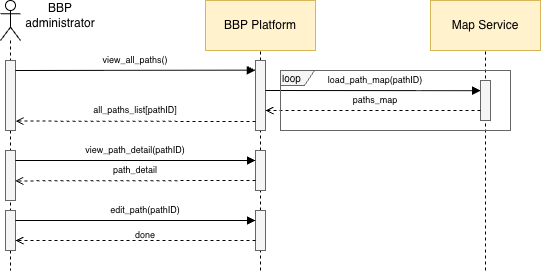

The diagram above was exported from draw.io. Its source (the exported page's mxGraphModel, read from the mxfile embedded in the PNG):
<mxGraphModel dx="2066" dy="1184" grid="1" gridSize="10" guides="1" tooltips="1" connect="1" arrows="1" fold="1" page="1" pageScale="1" pageWidth="850" pageHeight="1100" math="0" shadow="0">
  <root>
    <mxCell id="0" />
    <mxCell id="1" parent="0" />
    <mxCell id="o23GPfuRkchj5Lf95qea-4" edge="1" parent="1" style="endArrow=none;dashed=1;html=1;rounded=0;entryX=0.5;entryY=1;entryDx=0;entryDy=0;" target="o23GPfuRkchj5Lf95qea-2" value="">
      <mxGeometry height="50" relative="1" width="50" as="geometry">
        <mxPoint x="665" y="400" as="sourcePoint" />
        <mxPoint x="690" y="320" as="targetPoint" />
      </mxGeometry>
    </mxCell>
    <mxCell id="o23GPfuRkchj5Lf95qea-3" edge="1" parent="1" style="endArrow=none;dashed=1;html=1;rounded=0;entryX=0.5;entryY=1;entryDx=0;entryDy=0;" target="o23GPfuRkchj5Lf95qea-1" value="">
      <mxGeometry height="50" relative="1" width="50" as="geometry">
        <mxPoint x="440" y="400" as="sourcePoint" />
        <mxPoint x="460" y="440" as="targetPoint" />
      </mxGeometry>
    </mxCell>
    <mxCell id="pIHXVRCgiZ__UWW8Qpl1-6" parent="1" style="shape=umlLifeline;perimeter=lifelinePerimeter;whiteSpace=wrap;html=1;container=1;dropTarget=0;collapsible=0;recursiveResize=0;outlineConnect=0;portConstraint=eastwest;newEdgeStyle={&quot;curved&quot;:0,&quot;rounded&quot;:0};participant=umlActor;" value="" vertex="1">
      <mxGeometry height="270" width="20" x="180" y="130" as="geometry" />
    </mxCell>
    <mxCell id="pIHXVRCgiZ__UWW8Qpl1-8" parent="1" style="html=1;whiteSpace=wrap;direction=south;fillColor=light-dark(#F5F5F5,#FFFFFF);fontColor=#333333;strokeColor=light-dark(#666666,#000000);" value="" vertex="1">
      <mxGeometry height="70" width="10" x="185" y="190" as="geometry" />
    </mxCell>
    <mxCell id="pIHXVRCgiZ__UWW8Qpl1-9" parent="1" style="html=1;whiteSpace=wrap;direction=south;fillColor=light-dark(#F5F5F5,#FFFFFF);fontColor=#333333;strokeColor=light-dark(#666666,#000000);" value="" vertex="1">
      <mxGeometry height="70" width="10" x="435" y="190" as="geometry" />
    </mxCell>
    <mxCell id="pIHXVRCgiZ__UWW8Qpl1-12" edge="1" parent="1" style="endArrow=block;endFill=1;endSize=6;html=1;rounded=0;entryX=0.138;entryY=1.008;entryDx=0;entryDy=0;entryPerimeter=0;" target="pIHXVRCgiZ__UWW8Qpl1-9" value="">
      <mxGeometry relative="1" width="160" as="geometry">
        <mxPoint x="195" y="200" as="sourcePoint" />
        <mxPoint x="355" y="199.57" as="targetPoint" />
      </mxGeometry>
    </mxCell>
    <mxCell id="pIHXVRCgiZ__UWW8Qpl1-14" edge="1" parent="1" source="pIHXVRCgiZ__UWW8Qpl1-9" style="endArrow=open;endFill=0;endSize=6;html=1;rounded=0;exitX=0.872;exitY=1.008;exitDx=0;exitDy=0;entryX=0.865;entryY=-0.003;entryDx=0;entryDy=0;dashed=1;entryPerimeter=0;exitPerimeter=0;" target="pIHXVRCgiZ__UWW8Qpl1-8" value="">
      <mxGeometry relative="1" width="160" as="geometry">
        <mxPoint x="360" y="230" as="sourcePoint" />
        <mxPoint x="210" y="220" as="targetPoint" />
      </mxGeometry>
    </mxCell>
    <mxCell id="pIHXVRCgiZ__UWW8Qpl1-16" parent="1" style="text;html=1;whiteSpace=wrap;strokeColor=none;fillColor=none;align=center;verticalAlign=middle;rounded=0;fontSize=9;" value="view_all_paths()" vertex="1">
      <mxGeometry height="20" width="170" x="230" y="180" as="geometry" />
    </mxCell>
    <mxCell id="pIHXVRCgiZ__UWW8Qpl1-18" parent="1" style="text;html=1;whiteSpace=wrap;strokeColor=none;fillColor=none;align=center;verticalAlign=middle;rounded=0;fontSize=9;" value="all_paths_list[pathID]" vertex="1">
      <mxGeometry height="20" width="170" x="230" y="230" as="geometry" />
    </mxCell>
    <mxCell id="rANGB35X4HYsGPEJ4-lU-1" parent="1" style="text;html=1;whiteSpace=wrap;strokeColor=none;fillColor=none;align=center;verticalAlign=middle;rounded=0;" value="BBP administrator" vertex="1">
      <mxGeometry height="30" width="60" x="210" y="130" as="geometry" />
    </mxCell>
    <mxCell id="rANGB35X4HYsGPEJ4-lU-3" parent="1" style="html=1;whiteSpace=wrap;direction=south;fillColor=light-dark(#F5F5F5,#FFFFFF);fontColor=#333333;strokeColor=light-dark(#666666,#000000);" value="" vertex="1">
      <mxGeometry height="50" width="10" x="185" y="280" as="geometry" />
    </mxCell>
    <mxCell id="rANGB35X4HYsGPEJ4-lU-4" parent="1" style="html=1;whiteSpace=wrap;direction=south;fillColor=light-dark(#F5F5F5,#FFFFFF);fontColor=#333333;strokeColor=light-dark(#666666,#000000);" value="" vertex="1">
      <mxGeometry height="40" width="10" x="435" y="280" as="geometry" />
    </mxCell>
    <mxCell id="rANGB35X4HYsGPEJ4-lU-5" edge="1" parent="1" style="endArrow=block;endFill=1;endSize=6;html=1;rounded=0;entryX=0.25;entryY=1;entryDx=0;entryDy=0;" target="rANGB35X4HYsGPEJ4-lU-4" value="">
      <mxGeometry relative="1" width="160" as="geometry">
        <mxPoint x="195" y="290" as="sourcePoint" />
        <mxPoint x="355" y="289.57" as="targetPoint" />
      </mxGeometry>
    </mxCell>
    <mxCell id="rANGB35X4HYsGPEJ4-lU-6" edge="1" parent="1" source="rANGB35X4HYsGPEJ4-lU-4" style="endArrow=open;endFill=0;endSize=6;html=1;rounded=0;exitX=0.75;exitY=1;exitDx=0;exitDy=0;entryX=0.608;entryY=0.017;entryDx=0;entryDy=0;dashed=1;entryPerimeter=0;" target="rANGB35X4HYsGPEJ4-lU-3" value="">
      <mxGeometry relative="1" width="160" as="geometry">
        <mxPoint x="360" y="320" as="sourcePoint" />
        <mxPoint x="210" y="310" as="targetPoint" />
      </mxGeometry>
    </mxCell>
    <mxCell id="rANGB35X4HYsGPEJ4-lU-7" parent="1" style="text;html=1;whiteSpace=wrap;strokeColor=none;fillColor=none;align=center;verticalAlign=middle;rounded=0;fontSize=9;" value="view_path_detail(pathID)" vertex="1">
      <mxGeometry height="20" width="170" x="230" y="270" as="geometry" />
    </mxCell>
    <mxCell id="rANGB35X4HYsGPEJ4-lU-8" parent="1" style="text;html=1;whiteSpace=wrap;strokeColor=none;fillColor=none;align=center;verticalAlign=middle;rounded=0;fontSize=9;" value="path_detail" vertex="1">
      <mxGeometry height="20" width="170" x="230" y="290" as="geometry" />
    </mxCell>
    <mxCell id="rANGB35X4HYsGPEJ4-lU-16" parent="1" style="html=1;whiteSpace=wrap;direction=south;fillColor=light-dark(#F5F5F5,#FFFFFF);fontColor=#333333;strokeColor=light-dark(#666666,#000000);" value="" vertex="1">
      <mxGeometry height="40" width="10" x="185" y="340" as="geometry" />
    </mxCell>
    <mxCell id="rANGB35X4HYsGPEJ4-lU-17" parent="1" style="html=1;whiteSpace=wrap;direction=south;fillColor=light-dark(#F5F5F5,#FFFFFF);fontColor=#333333;strokeColor=light-dark(#666666,#000000);" value="" vertex="1">
      <mxGeometry height="40" width="10" x="435" y="340" as="geometry" />
    </mxCell>
    <mxCell id="rANGB35X4HYsGPEJ4-lU-18" edge="1" parent="1" style="endArrow=block;endFill=1;endSize=6;html=1;rounded=0;entryX=0.25;entryY=1;entryDx=0;entryDy=0;" target="rANGB35X4HYsGPEJ4-lU-17" value="">
      <mxGeometry relative="1" width="160" as="geometry">
        <mxPoint x="195" y="350" as="sourcePoint" />
        <mxPoint x="355" y="349.57" as="targetPoint" />
      </mxGeometry>
    </mxCell>
    <mxCell id="rANGB35X4HYsGPEJ4-lU-19" edge="1" parent="1" source="rANGB35X4HYsGPEJ4-lU-17" style="endArrow=open;endFill=0;endSize=6;html=1;rounded=0;exitX=0.75;exitY=1;exitDx=0;exitDy=0;entryX=0.5;entryY=0;entryDx=0;entryDy=0;dashed=1;" value="">
      <mxGeometry relative="1" width="160" as="geometry">
        <mxPoint x="360" y="380" as="sourcePoint" />
        <mxPoint x="195" y="370" as="targetPoint" />
      </mxGeometry>
    </mxCell>
    <mxCell id="rANGB35X4HYsGPEJ4-lU-20" parent="1" style="text;html=1;whiteSpace=wrap;strokeColor=none;fillColor=none;align=center;verticalAlign=middle;rounded=0;fontSize=9;" value="edit_path(pathID)" vertex="1">
      <mxGeometry height="20" width="110" x="270" y="330" as="geometry" />
    </mxCell>
    <mxCell id="rANGB35X4HYsGPEJ4-lU-21" parent="1" style="text;html=1;whiteSpace=wrap;strokeColor=none;fillColor=none;align=center;verticalAlign=middle;rounded=0;fontSize=9;" value="done" vertex="1">
      <mxGeometry height="10" width="70" x="290" y="360" as="geometry" />
    </mxCell>
    <mxCell id="nK34HQID8VM61m_jgMVa-2" edge="1" parent="1" style="endArrow=block;endFill=1;endSize=6;html=1;rounded=0;" value="">
      <mxGeometry relative="1" width="160" as="geometry">
        <mxPoint x="445" y="220" as="sourcePoint" />
        <mxPoint x="660" y="220.18" as="targetPoint" />
      </mxGeometry>
    </mxCell>
    <mxCell id="nK34HQID8VM61m_jgMVa-3" parent="1" style="text;html=1;whiteSpace=wrap;strokeColor=none;fillColor=none;align=center;verticalAlign=middle;rounded=0;fontSize=9;" value="load_path_map(pathID)" vertex="1">
      <mxGeometry height="20" width="170" x="470" y="200" as="geometry" />
    </mxCell>
    <mxCell id="nK34HQID8VM61m_jgMVa-4" parent="1" style="html=1;whiteSpace=wrap;direction=south;fillColor=light-dark(#F5F5F5,#FFFFFF);fontColor=#333333;strokeColor=light-dark(#666666,#000000);" value="" vertex="1">
      <mxGeometry height="40" width="10" x="660" y="210" as="geometry" />
    </mxCell>
    <mxCell id="nK34HQID8VM61m_jgMVa-5" parent="1" style="text;html=1;whiteSpace=wrap;strokeColor=none;fillColor=none;align=center;verticalAlign=middle;rounded=0;fontSize=9;" value="paths_map" vertex="1">
      <mxGeometry height="20" width="170" x="470" y="220" as="geometry" />
    </mxCell>
    <mxCell id="nK34HQID8VM61m_jgMVa-6" edge="1" parent="1" style="endArrow=open;endFill=0;endSize=6;html=1;rounded=0;exitX=0.75;exitY=1;exitDx=0;exitDy=0;dashed=1;entryX=0.75;entryY=0;entryDx=0;entryDy=0;" value="">
      <mxGeometry relative="1" width="160" as="geometry">
        <mxPoint x="660" y="239.92000000000002" as="sourcePoint" />
        <mxPoint x="445" y="240" as="targetPoint" />
      </mxGeometry>
    </mxCell>
    <mxCell id="nK34HQID8VM61m_jgMVa-10" parent="1" style="shape=umlFrame;whiteSpace=wrap;html=1;pointerEvents=0;strokeColor=light-dark(#666666,#000000);align=left;verticalAlign=middle;fontFamily=Helvetica;fontSize=12;fontColor=default;fillColor=light-dark(#F5F5F5,#FEFEFE);gradientColor=none;width=34;height=15;" value="&lt;font style=&quot;color: light-dark(rgb(0, 0, 0), rgb(0, 0, 0)); font-size: 10px;&quot;&gt;loop&lt;/font&gt;" vertex="1">
      <mxGeometry height="60" width="230" x="460" y="200" as="geometry" />
    </mxCell>
    <mxCell id="o23GPfuRkchj5Lf95qea-1" parent="1" style="html=1;whiteSpace=wrap;strokeColor=#D6B656;fillColor=#FFF2CC;" value="BBP Platform" vertex="1">
      <mxGeometry height="50" width="110" x="385" y="130" as="geometry" />
    </mxCell>
    <mxCell id="o23GPfuRkchj5Lf95qea-2" parent="1" style="html=1;whiteSpace=wrap;strokeColor=#D6B656;fillColor=#FFF2CC;" value="Map Service" vertex="1">
      <mxGeometry height="50" width="110" x="610" y="130" as="geometry" />
    </mxCell>
  </root>
</mxGraphModel>